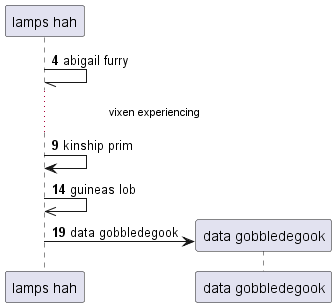

The diagram above was rendered by PlantUML. Its source (embedded in the PNG):
@startuml
participant "lamps hah" as 0
autonumber 4 5
0 -// 0: abigail furry
...vixen experiencing...
0 -> 0: kinship prim
0 ->> 0: guineas lob
create participant "data gobbledegook" as 1
0 -> 1 : data gobbledegook
@enduml